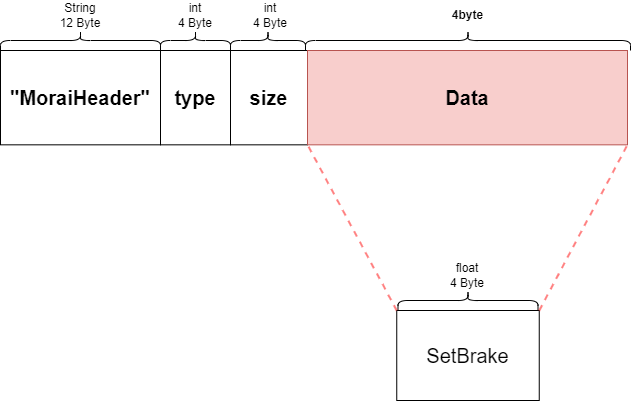

The diagram above was exported from draw.io. Its source (the exported page's mxGraphModel, read from the mxfile embedded in the PNG):
<mxGraphModel dx="482" dy="781" grid="1" gridSize="10" guides="1" tooltips="1" connect="1" arrows="1" fold="1" page="1" pageScale="1" pageWidth="827" pageHeight="1169" math="0" shadow="0">
  <root>
    <mxCell id="0" />
    <mxCell id="1" parent="0" />
    <mxCell id="OC4QpFWte9k1ROz8g2AH-1" value="" style="shape=curlyBracket;whiteSpace=wrap;html=1;rounded=1;flipH=1;rotation=-90;" parent="1" vertex="1">
      <mxGeometry x="110" y="230" width="20" height="160" as="geometry" />
    </mxCell>
    <mxCell id="OC4QpFWte9k1ROz8g2AH-2" value="&lt;h4 style=&quot;font-size: 20px&quot;&gt;&lt;strong style=&quot;font-size: 20px&quot;&gt;&quot;MoraiHeader&lt;/strong&gt;&lt;strong&gt;&quot;&lt;/strong&gt;&lt;/h4&gt;" style="rounded=0;whiteSpace=wrap;html=1;fontSize=20;" parent="1" vertex="1">
      <mxGeometry x="40" y="320" width="160" height="94.33" as="geometry" />
    </mxCell>
    <mxCell id="OC4QpFWte9k1ROz8g2AH-3" value="String&lt;br&gt;12 Byte" style="rounded=0;whiteSpace=wrap;html=1;strokeColor=#FFFFFF;fillColor=none;" parent="1" vertex="1">
      <mxGeometry x="80" y="270" width="80" height="30" as="geometry" />
    </mxCell>
    <mxCell id="OC4QpFWte9k1ROz8g2AH-4" value="" style="shape=curlyBracket;whiteSpace=wrap;html=1;rounded=1;flipH=1;rotation=-90;" parent="1" vertex="1">
      <mxGeometry x="225" y="275" width="20" height="70" as="geometry" />
    </mxCell>
    <mxCell id="OC4QpFWte9k1ROz8g2AH-5" value="&lt;h4 style=&quot;font-size: 20px&quot;&gt;type&lt;/h4&gt;" style="rounded=0;whiteSpace=wrap;html=1;fontSize=20;" parent="1" vertex="1">
      <mxGeometry x="200" y="320" width="70" height="94.33" as="geometry" />
    </mxCell>
    <mxCell id="OC4QpFWte9k1ROz8g2AH-6" value="int&lt;br&gt;4 Byte" style="rounded=0;whiteSpace=wrap;html=1;strokeColor=#FFFFFF;fillColor=none;" parent="1" vertex="1">
      <mxGeometry x="195" y="270" width="80" height="30" as="geometry" />
    </mxCell>
    <mxCell id="OC4QpFWte9k1ROz8g2AH-7" value="" style="shape=curlyBracket;whiteSpace=wrap;html=1;rounded=1;flipH=1;rotation=-90;" parent="1" vertex="1">
      <mxGeometry x="297.5" y="272.5" width="20" height="75" as="geometry" />
    </mxCell>
    <mxCell id="OC4QpFWte9k1ROz8g2AH-8" value="&lt;h4 style=&quot;font-size: 20px&quot;&gt;size&lt;/h4&gt;" style="rounded=0;whiteSpace=wrap;html=1;fontSize=20;" parent="1" vertex="1">
      <mxGeometry x="270" y="320" width="77" height="94.33" as="geometry" />
    </mxCell>
    <mxCell id="OC4QpFWte9k1ROz8g2AH-9" value="int&lt;br&gt;4 Byte" style="rounded=0;whiteSpace=wrap;html=1;strokeColor=#FFFFFF;fillColor=none;" parent="1" vertex="1">
      <mxGeometry x="270" y="270" width="80" height="30" as="geometry" />
    </mxCell>
    <mxCell id="OC4QpFWte9k1ROz8g2AH-10" value="Data" style="rounded=0;whiteSpace=wrap;html=1;fontSize=20;fillColor=#f8cecc;strokeColor=#b85450;fontStyle=1" parent="1" vertex="1">
      <mxGeometry x="347.0000000000001" y="320" width="320" height="94.33" as="geometry" />
    </mxCell>
    <mxCell id="OC4QpFWte9k1ROz8g2AH-11" value="" style="shape=curlyBracket;whiteSpace=wrap;html=1;rounded=1;flipH=1;rotation=-90;" parent="1" vertex="1">
      <mxGeometry x="497.5" y="147.5" width="20" height="325" as="geometry" />
    </mxCell>
    <mxCell id="OC4QpFWte9k1ROz8g2AH-12" value="4byte" style="rounded=0;whiteSpace=wrap;html=1;strokeColor=#FFFFFF;fillColor=none;fontStyle=1" parent="1" vertex="1">
      <mxGeometry x="388.13" y="270" width="238.75" height="30" as="geometry" />
    </mxCell>
    <mxCell id="OC4QpFWte9k1ROz8g2AH-37" value="&lt;p&gt;SetBrake&lt;/p&gt;" style="rounded=0;whiteSpace=wrap;html=1;fontSize=20;" parent="1" vertex="1">
      <mxGeometry x="436.25000000000006" y="580" width="142.5" height="90" as="geometry" />
    </mxCell>
    <mxCell id="OC4QpFWte9k1ROz8g2AH-38" value="" style="shape=curlyBracket;whiteSpace=wrap;html=1;rounded=1;flipH=1;rotation=-90;" parent="1" vertex="1">
      <mxGeometry x="497.5000000000001" y="500" width="20" height="140" as="geometry" />
    </mxCell>
    <mxCell id="OC4QpFWte9k1ROz8g2AH-39" value="float&lt;br&gt;4 Byte" style="rounded=0;whiteSpace=wrap;html=1;strokeColor=#FFFFFF;fillColor=none;" parent="1" vertex="1">
      <mxGeometry x="467.4999999999999" y="530" width="80" height="30" as="geometry" />
    </mxCell>
    <mxCell id="OC4QpFWte9k1ROz8g2AH-43" value="" style="endArrow=none;dashed=1;html=1;fontSize=20;entryX=0;entryY=1;entryDx=0;entryDy=0;exitX=0;exitY=0;exitDx=0;exitDy=0;strokeColor=#FF0303;strokeWidth=2;opacity=50;" parent="1" source="OC4QpFWte9k1ROz8g2AH-37" target="OC4QpFWte9k1ROz8g2AH-10" edge="1">
      <mxGeometry width="50" height="50" relative="1" as="geometry">
        <mxPoint x="133.75" y="908" as="sourcePoint" />
        <mxPoint x="430.75" y="720" as="targetPoint" />
      </mxGeometry>
    </mxCell>
    <mxCell id="OC4QpFWte9k1ROz8g2AH-44" value="" style="endArrow=none;dashed=1;html=1;fontSize=20;entryX=1;entryY=1;entryDx=0;entryDy=0;exitX=1;exitY=0;exitDx=0;exitDy=0;strokeColor=#FF0303;strokeWidth=2;opacity=50;" parent="1" source="OC4QpFWte9k1ROz8g2AH-37" target="OC4QpFWte9k1ROz8g2AH-10" edge="1">
      <mxGeometry width="50" height="50" relative="1" as="geometry">
        <mxPoint x="1335" y="570" as="sourcePoint" />
        <mxPoint x="357" y="424" as="targetPoint" />
      </mxGeometry>
    </mxCell>
  </root>
</mxGraphModel>